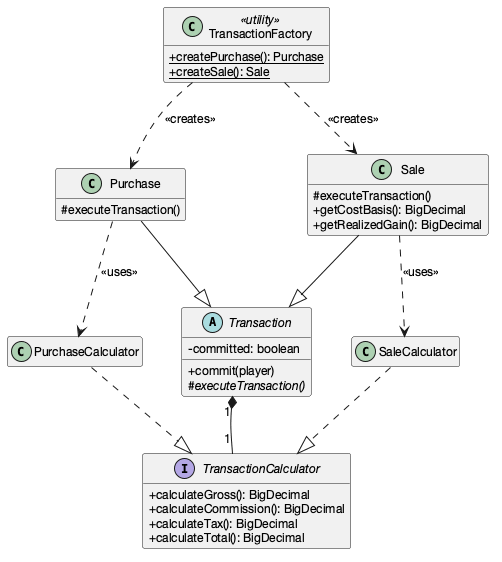

The diagram above was rendered by PlantUML. Its source (embedded in the PNG):
@startuml klassediagram-transaksjoner
' Transaksjons-hierarki med Template Method, Strategy og Factory
skinparam shadowing false
skinparam defaultFontName "Helvetica Neue"
skinparam DefaultFontSize 12
skinparam classAttributeIconSize 0
skinparam packageStyle rectangle
skinparam nodesep 40
skinparam ranksep 55
hide empty members

' === Template Method ===
abstract class Transaction {
  -committed: boolean
  +commit(player)
  #{abstract} executeTransaction()
}
class Purchase {
  #executeTransaction()
}
class Sale {
  #executeTransaction()
  +getCostBasis(): BigDecimal
  +getRealizedGain(): BigDecimal
}

' === Strategy ===
interface TransactionCalculator {
  +calculateGross(): BigDecimal
  +calculateCommission(): BigDecimal
  +calculateTax(): BigDecimal
  +calculateTotal(): BigDecimal
}
class PurchaseCalculator
class SaleCalculator

' === Factory ===
class TransactionFactory <<utility>> {
  +{static} createPurchase(): Purchase
  +{static} createSale(): Sale
}

' === Relasjoner ===
Purchase --|> Transaction
Sale --|> Transaction
Transaction "1" *-- "1" TransactionCalculator

PurchaseCalculator ..|> TransactionCalculator
SaleCalculator ..|> TransactionCalculator

TransactionFactory ..> Purchase : <<creates>>
TransactionFactory ..> Sale : <<creates>>

Purchase ..> PurchaseCalculator : <<uses>>
Sale ..> SaleCalculator : <<uses>>

' === Layout ===
TransactionFactory -[hidden]down- Transaction
Transaction -[hidden]right- TransactionCalculator
@enduml